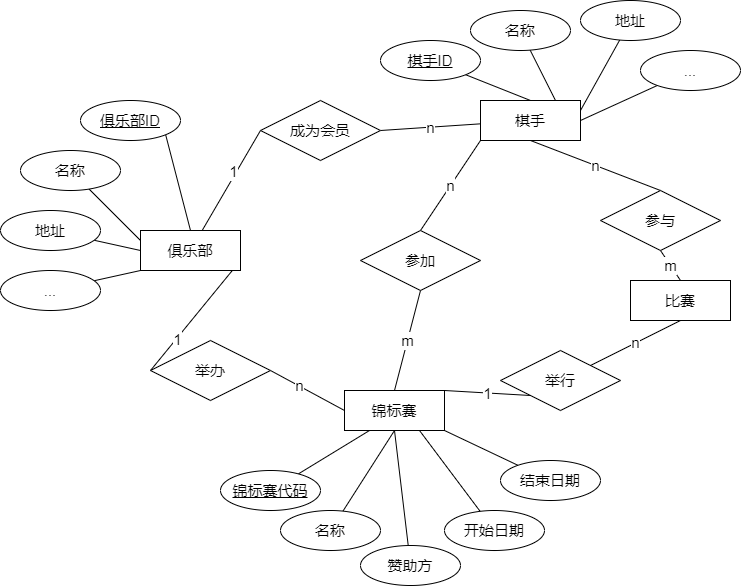

The diagram above was exported from draw.io. Its source (the exported page's mxGraphModel, read from the mxfile embedded in the PNG):
<mxGraphModel dx="1221" dy="726" grid="1" gridSize="10" guides="1" tooltips="1" connect="1" arrows="1" fold="1" page="1" pageScale="1" pageWidth="827" pageHeight="1169" math="0" shadow="0">
  <root>
    <mxCell id="0" />
    <mxCell id="1" parent="0" />
    <mxCell id="ZsIg59tYDBjHgAHOx9ZE-12" style="rounded=0;orthogonalLoop=1;jettySize=auto;html=1;entryX=0;entryY=0.5;entryDx=0;entryDy=0;fontSize=15;endArrow=none;endFill=0;" edge="1" parent="1" source="ZsIg59tYDBjHgAHOx9ZE-1" target="ZsIg59tYDBjHgAHOx9ZE-27">
      <mxGeometry relative="1" as="geometry">
        <mxPoint x="200" y="205" as="targetPoint" />
      </mxGeometry>
    </mxCell>
    <mxCell id="ZsIg59tYDBjHgAHOx9ZE-14" value="1" style="edgeLabel;html=1;align=center;verticalAlign=middle;resizable=0;points=[];fontSize=15;" vertex="1" connectable="0" parent="ZsIg59tYDBjHgAHOx9ZE-12">
      <mxGeometry x="0.1579" y="3" relative="1" as="geometry">
        <mxPoint as="offset" />
      </mxGeometry>
    </mxCell>
    <mxCell id="ZsIg59tYDBjHgAHOx9ZE-18" style="edgeStyle=none;rounded=0;orthogonalLoop=1;jettySize=auto;html=1;exitX=1;exitY=0.75;exitDx=0;exitDy=0;entryX=0;entryY=0.5;entryDx=0;entryDy=0;fontSize=15;endArrow=none;endFill=0;" edge="1" parent="1" source="ZsIg59tYDBjHgAHOx9ZE-1" target="ZsIg59tYDBjHgAHOx9ZE-17">
      <mxGeometry relative="1" as="geometry" />
    </mxCell>
    <mxCell id="ZsIg59tYDBjHgAHOx9ZE-20" value="1" style="edgeLabel;html=1;align=center;verticalAlign=middle;resizable=0;points=[];fontSize=15;" vertex="1" connectable="0" parent="ZsIg59tYDBjHgAHOx9ZE-18">
      <mxGeometry x="0.4275" y="1" relative="1" as="geometry">
        <mxPoint y="-1" as="offset" />
      </mxGeometry>
    </mxCell>
    <mxCell id="ZsIg59tYDBjHgAHOx9ZE-38" style="edgeStyle=none;rounded=0;orthogonalLoop=1;jettySize=auto;html=1;exitX=0.5;exitY=0;exitDx=0;exitDy=0;entryX=1;entryY=1;entryDx=0;entryDy=0;fontSize=15;endArrow=none;endFill=0;" edge="1" parent="1" source="ZsIg59tYDBjHgAHOx9ZE-1" target="ZsIg59tYDBjHgAHOx9ZE-37">
      <mxGeometry relative="1" as="geometry" />
    </mxCell>
    <mxCell id="ZsIg59tYDBjHgAHOx9ZE-1" value="俱乐部" style="whiteSpace=wrap;html=1;align=center;fontSize=15;" vertex="1" parent="1">
      <mxGeometry x="210" y="250" width="100" height="40" as="geometry" />
    </mxCell>
    <mxCell id="ZsIg59tYDBjHgAHOx9ZE-7" value="比赛" style="whiteSpace=wrap;html=1;align=center;fontSize=15;" vertex="1" parent="1">
      <mxGeometry x="700" y="300" width="100" height="40" as="geometry" />
    </mxCell>
    <mxCell id="ZsIg59tYDBjHgAHOx9ZE-24" value="1" style="edgeStyle=none;rounded=0;orthogonalLoop=1;jettySize=auto;html=1;exitX=1;exitY=0;exitDx=0;exitDy=0;entryX=0;entryY=1;entryDx=0;entryDy=0;fontSize=15;endArrow=none;endFill=0;" edge="1" parent="1" source="ZsIg59tYDBjHgAHOx9ZE-8" target="ZsIg59tYDBjHgAHOx9ZE-23">
      <mxGeometry relative="1" as="geometry" />
    </mxCell>
    <mxCell id="ZsIg59tYDBjHgAHOx9ZE-8" value="锦标赛" style="whiteSpace=wrap;html=1;align=center;fontSize=15;" vertex="1" parent="1">
      <mxGeometry x="414" y="410" width="100" height="40" as="geometry" />
    </mxCell>
    <mxCell id="ZsIg59tYDBjHgAHOx9ZE-28" value="n" style="edgeStyle=none;rounded=0;orthogonalLoop=1;jettySize=auto;html=1;entryX=1;entryY=0.5;entryDx=0;entryDy=0;fontSize=15;endArrow=none;endFill=0;" edge="1" parent="1" source="ZsIg59tYDBjHgAHOx9ZE-10" target="ZsIg59tYDBjHgAHOx9ZE-27">
      <mxGeometry relative="1" as="geometry" />
    </mxCell>
    <mxCell id="ZsIg59tYDBjHgAHOx9ZE-32" value="n" style="edgeStyle=none;rounded=0;orthogonalLoop=1;jettySize=auto;html=1;exitX=0.5;exitY=1;exitDx=0;exitDy=0;entryX=0.5;entryY=0;entryDx=0;entryDy=0;fontSize=15;endArrow=none;endFill=0;" edge="1" parent="1" source="ZsIg59tYDBjHgAHOx9ZE-10" target="ZsIg59tYDBjHgAHOx9ZE-31">
      <mxGeometry relative="1" as="geometry" />
    </mxCell>
    <mxCell id="ZsIg59tYDBjHgAHOx9ZE-35" value="n" style="edgeStyle=none;rounded=0;orthogonalLoop=1;jettySize=auto;html=1;exitX=0;exitY=1;exitDx=0;exitDy=0;entryX=0.5;entryY=0;entryDx=0;entryDy=0;fontSize=15;endArrow=none;endFill=0;" edge="1" parent="1" source="ZsIg59tYDBjHgAHOx9ZE-10" target="ZsIg59tYDBjHgAHOx9ZE-34">
      <mxGeometry relative="1" as="geometry" />
    </mxCell>
    <mxCell id="ZsIg59tYDBjHgAHOx9ZE-10" value="棋手" style="whiteSpace=wrap;html=1;align=center;fontSize=15;" vertex="1" parent="1">
      <mxGeometry x="550" y="120" width="100" height="40" as="geometry" />
    </mxCell>
    <mxCell id="ZsIg59tYDBjHgAHOx9ZE-19" style="edgeStyle=none;rounded=0;orthogonalLoop=1;jettySize=auto;html=1;exitX=1;exitY=0.5;exitDx=0;exitDy=0;entryX=0;entryY=0.5;entryDx=0;entryDy=0;fontSize=15;endArrow=none;endFill=0;" edge="1" parent="1" source="ZsIg59tYDBjHgAHOx9ZE-17" target="ZsIg59tYDBjHgAHOx9ZE-8">
      <mxGeometry relative="1" as="geometry" />
    </mxCell>
    <mxCell id="ZsIg59tYDBjHgAHOx9ZE-21" value="n" style="edgeLabel;html=1;align=center;verticalAlign=middle;resizable=0;points=[];fontSize=15;" vertex="1" connectable="0" parent="ZsIg59tYDBjHgAHOx9ZE-19">
      <mxGeometry x="-0.2455" y="1" relative="1" as="geometry">
        <mxPoint as="offset" />
      </mxGeometry>
    </mxCell>
    <mxCell id="ZsIg59tYDBjHgAHOx9ZE-17" value="举办" style="shape=rhombus;perimeter=rhombusPerimeter;whiteSpace=wrap;html=1;align=center;fontSize=15;" vertex="1" parent="1">
      <mxGeometry x="220" y="360" width="120" height="60" as="geometry" />
    </mxCell>
    <mxCell id="ZsIg59tYDBjHgAHOx9ZE-25" value="n" style="edgeStyle=none;rounded=0;orthogonalLoop=1;jettySize=auto;html=1;exitX=1;exitY=0;exitDx=0;exitDy=0;entryX=0.5;entryY=1;entryDx=0;entryDy=0;fontSize=15;endArrow=none;endFill=0;" edge="1" parent="1" source="ZsIg59tYDBjHgAHOx9ZE-23" target="ZsIg59tYDBjHgAHOx9ZE-7">
      <mxGeometry relative="1" as="geometry" />
    </mxCell>
    <mxCell id="ZsIg59tYDBjHgAHOx9ZE-23" value="举行" style="shape=rhombus;perimeter=rhombusPerimeter;whiteSpace=wrap;html=1;align=center;fontSize=15;" vertex="1" parent="1">
      <mxGeometry x="570" y="370" width="120" height="60" as="geometry" />
    </mxCell>
    <mxCell id="ZsIg59tYDBjHgAHOx9ZE-27" value="成为会员" style="shape=rhombus;perimeter=rhombusPerimeter;whiteSpace=wrap;html=1;align=center;fontSize=15;" vertex="1" parent="1">
      <mxGeometry x="330" y="120" width="120" height="60" as="geometry" />
    </mxCell>
    <mxCell id="ZsIg59tYDBjHgAHOx9ZE-33" value="m" style="edgeStyle=none;rounded=0;orthogonalLoop=1;jettySize=auto;html=1;exitX=0.5;exitY=1;exitDx=0;exitDy=0;entryX=0.5;entryY=0;entryDx=0;entryDy=0;fontSize=15;endArrow=none;endFill=0;" edge="1" parent="1" source="ZsIg59tYDBjHgAHOx9ZE-31" target="ZsIg59tYDBjHgAHOx9ZE-7">
      <mxGeometry relative="1" as="geometry" />
    </mxCell>
    <mxCell id="ZsIg59tYDBjHgAHOx9ZE-31" value="参与" style="shape=rhombus;perimeter=rhombusPerimeter;whiteSpace=wrap;html=1;align=center;fontSize=15;" vertex="1" parent="1">
      <mxGeometry x="670" y="210" width="120" height="60" as="geometry" />
    </mxCell>
    <mxCell id="ZsIg59tYDBjHgAHOx9ZE-36" value="m" style="edgeStyle=none;rounded=0;orthogonalLoop=1;jettySize=auto;html=1;exitX=0.5;exitY=1;exitDx=0;exitDy=0;entryX=0.5;entryY=0;entryDx=0;entryDy=0;fontSize=15;endArrow=none;endFill=0;" edge="1" parent="1" source="ZsIg59tYDBjHgAHOx9ZE-34" target="ZsIg59tYDBjHgAHOx9ZE-8">
      <mxGeometry relative="1" as="geometry" />
    </mxCell>
    <mxCell id="ZsIg59tYDBjHgAHOx9ZE-34" value="参加" style="shape=rhombus;perimeter=rhombusPerimeter;whiteSpace=wrap;html=1;align=center;fontSize=15;" vertex="1" parent="1">
      <mxGeometry x="430" y="250" width="120" height="60" as="geometry" />
    </mxCell>
    <mxCell id="ZsIg59tYDBjHgAHOx9ZE-37" value="俱乐部ID" style="ellipse;whiteSpace=wrap;html=1;align=center;fontStyle=4;fontSize=15;" vertex="1" parent="1">
      <mxGeometry x="150" y="120" width="100" height="40" as="geometry" />
    </mxCell>
    <mxCell id="ZsIg59tYDBjHgAHOx9ZE-42" style="edgeStyle=none;rounded=0;orthogonalLoop=1;jettySize=auto;html=1;entryX=0;entryY=0.25;entryDx=0;entryDy=0;fontSize=15;endArrow=none;endFill=0;" edge="1" parent="1" source="ZsIg59tYDBjHgAHOx9ZE-39" target="ZsIg59tYDBjHgAHOx9ZE-1">
      <mxGeometry relative="1" as="geometry" />
    </mxCell>
    <mxCell id="ZsIg59tYDBjHgAHOx9ZE-39" value="名称" style="ellipse;whiteSpace=wrap;html=1;align=center;fontSize=15;" vertex="1" parent="1">
      <mxGeometry x="90" y="170" width="100" height="40" as="geometry" />
    </mxCell>
    <mxCell id="ZsIg59tYDBjHgAHOx9ZE-43" style="edgeStyle=none;rounded=0;orthogonalLoop=1;jettySize=auto;html=1;entryX=0;entryY=0.5;entryDx=0;entryDy=0;fontSize=15;endArrow=none;endFill=0;" edge="1" parent="1" source="ZsIg59tYDBjHgAHOx9ZE-40" target="ZsIg59tYDBjHgAHOx9ZE-1">
      <mxGeometry relative="1" as="geometry" />
    </mxCell>
    <mxCell id="ZsIg59tYDBjHgAHOx9ZE-40" value="地址" style="ellipse;whiteSpace=wrap;html=1;align=center;fontSize=15;" vertex="1" parent="1">
      <mxGeometry x="70" y="230" width="100" height="40" as="geometry" />
    </mxCell>
    <mxCell id="ZsIg59tYDBjHgAHOx9ZE-44" style="edgeStyle=none;rounded=0;orthogonalLoop=1;jettySize=auto;html=1;entryX=0;entryY=1;entryDx=0;entryDy=0;fontSize=15;endArrow=none;endFill=0;" edge="1" parent="1" source="ZsIg59tYDBjHgAHOx9ZE-41" target="ZsIg59tYDBjHgAHOx9ZE-1">
      <mxGeometry relative="1" as="geometry" />
    </mxCell>
    <mxCell id="ZsIg59tYDBjHgAHOx9ZE-41" value="..." style="ellipse;whiteSpace=wrap;html=1;align=center;fontSize=15;" vertex="1" parent="1">
      <mxGeometry x="70" y="290" width="100" height="40" as="geometry" />
    </mxCell>
    <mxCell id="ZsIg59tYDBjHgAHOx9ZE-54" style="edgeStyle=none;rounded=0;orthogonalLoop=1;jettySize=auto;html=1;exitX=1;exitY=1;exitDx=0;exitDy=0;entryX=0.5;entryY=0;entryDx=0;entryDy=0;fontSize=15;endArrow=none;endFill=0;" edge="1" parent="1" source="ZsIg59tYDBjHgAHOx9ZE-50" target="ZsIg59tYDBjHgAHOx9ZE-10">
      <mxGeometry relative="1" as="geometry" />
    </mxCell>
    <mxCell id="ZsIg59tYDBjHgAHOx9ZE-50" value="棋手ID" style="ellipse;whiteSpace=wrap;html=1;align=center;fontStyle=4;fontSize=15;" vertex="1" parent="1">
      <mxGeometry x="450" y="60" width="100" height="40" as="geometry" />
    </mxCell>
    <mxCell id="ZsIg59tYDBjHgAHOx9ZE-55" style="edgeStyle=none;rounded=0;orthogonalLoop=1;jettySize=auto;html=1;entryX=0.75;entryY=0;entryDx=0;entryDy=0;fontSize=15;endArrow=none;endFill=0;" edge="1" parent="1" source="ZsIg59tYDBjHgAHOx9ZE-51" target="ZsIg59tYDBjHgAHOx9ZE-10">
      <mxGeometry relative="1" as="geometry" />
    </mxCell>
    <mxCell id="ZsIg59tYDBjHgAHOx9ZE-51" value="名称" style="ellipse;whiteSpace=wrap;html=1;align=center;fontSize=15;" vertex="1" parent="1">
      <mxGeometry x="540" y="30" width="100" height="40" as="geometry" />
    </mxCell>
    <mxCell id="ZsIg59tYDBjHgAHOx9ZE-56" style="edgeStyle=none;rounded=0;orthogonalLoop=1;jettySize=auto;html=1;entryX=1;entryY=0.25;entryDx=0;entryDy=0;fontSize=15;endArrow=none;endFill=0;" edge="1" parent="1" source="ZsIg59tYDBjHgAHOx9ZE-52" target="ZsIg59tYDBjHgAHOx9ZE-10">
      <mxGeometry relative="1" as="geometry" />
    </mxCell>
    <mxCell id="ZsIg59tYDBjHgAHOx9ZE-52" value="地址" style="ellipse;whiteSpace=wrap;html=1;align=center;fontSize=15;" vertex="1" parent="1">
      <mxGeometry x="650" y="20" width="100" height="40" as="geometry" />
    </mxCell>
    <mxCell id="ZsIg59tYDBjHgAHOx9ZE-57" style="edgeStyle=none;rounded=0;orthogonalLoop=1;jettySize=auto;html=1;entryX=1;entryY=0.5;entryDx=0;entryDy=0;fontSize=15;endArrow=none;endFill=0;" edge="1" parent="1" source="ZsIg59tYDBjHgAHOx9ZE-53" target="ZsIg59tYDBjHgAHOx9ZE-10">
      <mxGeometry relative="1" as="geometry" />
    </mxCell>
    <mxCell id="ZsIg59tYDBjHgAHOx9ZE-53" value="..." style="ellipse;whiteSpace=wrap;html=1;align=center;fontSize=15;" vertex="1" parent="1">
      <mxGeometry x="710" y="70" width="100" height="40" as="geometry" />
    </mxCell>
    <mxCell id="ZsIg59tYDBjHgAHOx9ZE-63" style="edgeStyle=none;rounded=0;orthogonalLoop=1;jettySize=auto;html=1;entryX=0.25;entryY=1;entryDx=0;entryDy=0;fontSize=15;endArrow=none;endFill=0;" edge="1" parent="1" source="ZsIg59tYDBjHgAHOx9ZE-58" target="ZsIg59tYDBjHgAHOx9ZE-8">
      <mxGeometry relative="1" as="geometry" />
    </mxCell>
    <mxCell id="ZsIg59tYDBjHgAHOx9ZE-58" value="锦标赛代码" style="ellipse;whiteSpace=wrap;html=1;align=center;fontStyle=4;fontSize=15;" vertex="1" parent="1">
      <mxGeometry x="290" y="490" width="100" height="40" as="geometry" />
    </mxCell>
    <mxCell id="ZsIg59tYDBjHgAHOx9ZE-64" style="edgeStyle=none;rounded=0;orthogonalLoop=1;jettySize=auto;html=1;entryX=0.5;entryY=1;entryDx=0;entryDy=0;fontSize=15;endArrow=none;endFill=0;" edge="1" parent="1" source="ZsIg59tYDBjHgAHOx9ZE-59" target="ZsIg59tYDBjHgAHOx9ZE-8">
      <mxGeometry relative="1" as="geometry" />
    </mxCell>
    <mxCell id="ZsIg59tYDBjHgAHOx9ZE-59" value="名称" style="ellipse;whiteSpace=wrap;html=1;align=center;fontSize=15;" vertex="1" parent="1">
      <mxGeometry x="350" y="530" width="100" height="40" as="geometry" />
    </mxCell>
    <mxCell id="ZsIg59tYDBjHgAHOx9ZE-65" style="edgeStyle=none;rounded=0;orthogonalLoop=1;jettySize=auto;html=1;entryX=0.5;entryY=1;entryDx=0;entryDy=0;fontSize=15;endArrow=none;endFill=0;" edge="1" parent="1" source="ZsIg59tYDBjHgAHOx9ZE-60" target="ZsIg59tYDBjHgAHOx9ZE-8">
      <mxGeometry relative="1" as="geometry" />
    </mxCell>
    <mxCell id="ZsIg59tYDBjHgAHOx9ZE-60" value="赞助方" style="ellipse;whiteSpace=wrap;html=1;align=center;fontSize=15;" vertex="1" parent="1">
      <mxGeometry x="430" y="565" width="100" height="40" as="geometry" />
    </mxCell>
    <mxCell id="ZsIg59tYDBjHgAHOx9ZE-66" style="edgeStyle=none;rounded=0;orthogonalLoop=1;jettySize=auto;html=1;entryX=0.75;entryY=1;entryDx=0;entryDy=0;fontSize=15;endArrow=none;endFill=0;" edge="1" parent="1" source="ZsIg59tYDBjHgAHOx9ZE-61" target="ZsIg59tYDBjHgAHOx9ZE-8">
      <mxGeometry relative="1" as="geometry" />
    </mxCell>
    <mxCell id="ZsIg59tYDBjHgAHOx9ZE-61" value="开始日期" style="ellipse;whiteSpace=wrap;html=1;align=center;fontSize=15;" vertex="1" parent="1">
      <mxGeometry x="514" y="530" width="100" height="40" as="geometry" />
    </mxCell>
    <mxCell id="ZsIg59tYDBjHgAHOx9ZE-67" style="edgeStyle=none;rounded=0;orthogonalLoop=1;jettySize=auto;html=1;entryX=1;entryY=1;entryDx=0;entryDy=0;fontSize=15;endArrow=none;endFill=0;" edge="1" parent="1" source="ZsIg59tYDBjHgAHOx9ZE-62" target="ZsIg59tYDBjHgAHOx9ZE-8">
      <mxGeometry relative="1" as="geometry" />
    </mxCell>
    <mxCell id="ZsIg59tYDBjHgAHOx9ZE-62" value="结束日期" style="ellipse;whiteSpace=wrap;html=1;align=center;fontSize=15;" vertex="1" parent="1">
      <mxGeometry x="570" y="480" width="100" height="40" as="geometry" />
    </mxCell>
  </root>
</mxGraphModel>